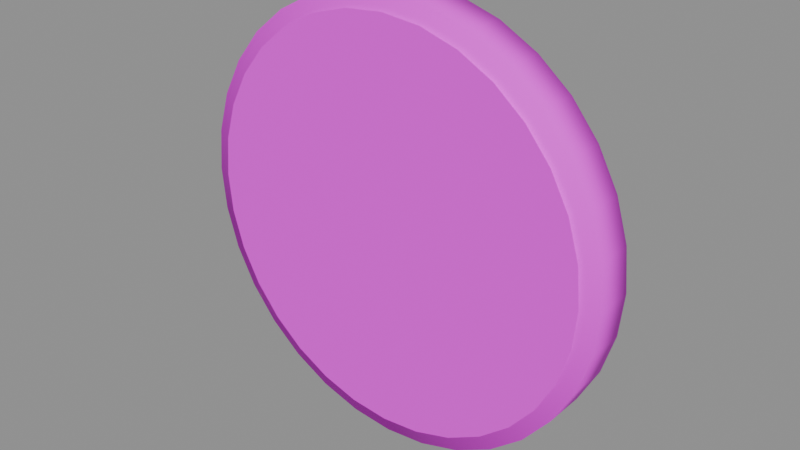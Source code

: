 # Source: round_sign.blend  (saved by Blender 4.5.87; exported with 4.5.12 LTS)
import bpy
from mathutils import Matrix  # noqa: F401  (used for matrix-valued properties, if any)

bpy.ops.wm.read_factory_settings(use_empty=True)
scene = bpy.context.scene
scene.name = '69圆形吊牌'

# ---- collections
col_ngq_32_69 = bpy.data.collections.new('NGQ_32_69圆形吊牌'); scene.collection.children.link(col_ngq_32_69)

# ---- images (referenced by path relative to the original .blend; pixels are not part of the script)
import os
ASSET_DIR = os.environ.get("B2B_ASSET_DIR", "")  # directory of the original .blend (textures are referenced by path, not embedded)
HERE = os.path.dirname(os.path.abspath(__file__))  # packed textures are extracted next to this script under _unpacked/

def load_image(name, relpath, width, height, colorspace="sRGB"):
    """Load a texture the original file referenced (path relative to the .blend, or extracted next to this script)."""
    p = next((c for c in (os.path.join(HERE, relpath), os.path.join(ASSET_DIR, relpath)) if relpath and os.path.exists(c)), "")
    if p:
        img = bpy.data.images.load(p, check_existing=True)
        img.name = name
    else:  # same state as the original file: an image datablock whose file is absent (Cycles renders it pink)
        img = bpy.data.images.new(name, width, height)
        img.source = "FILE"
        img.filepath = "//" + (relpath or name)
    img.colorspace_settings.name = colorspace
    return img
img_sea = load_image('SEA_暖木公共色板', 'sea_cabin_timber_8x8_512.png', 1024, 1024, 'sRGB')
img_ngq_image2 = load_image('NGQ_image2_广告画图集', 'poster_atlas.png', 1024, 1024, 'sRGB')

# ---- materials (node trees are filled in below, after node groups)
mat_sea_matte = bpy.data.materials.new('SEA_Matte')

# ---- material node trees
mat_sea_matte.use_nodes = True; mat_sea_matte.node_tree.nodes.clear()
_N = mat_sea_matte.node_tree.nodes; _L = mat_sea_matte.node_tree.links
n0 = _N.new('ShaderNodeOutputMaterial'); n0.name = 'Material Output'; n0.location = (0, 0)
n1 = _N.new('ShaderNodeBsdfPrincipled'); n1.name = 'Principled BSDF'; n1.location = (0, 0)
n1.inputs[2].default_value = 0.78
n2 = _N.new('ShaderNodeUVMap'); n2.name = 'UV Map'; n2.location = (0, 0)
n2.uv_map = 'PaletteUV'
n3 = _N.new('ShaderNodeTexImage'); n3.name = 'Image Texture'; n3.location = (0, 0)
n3.image = img_sea
n3.interpolation = 'Closest'
n4 = _N.new('ShaderNodeUVMap'); n4.name = 'UV Map.001'; n4.location = (0, 0)
n4.uv_map = 'PosterUV'
n5 = _N.new('ShaderNodeTexImage'); n5.name = 'Image Texture.001'; n5.location = (0, 0)
n5.image = img_ngq_image2
n6 = _N.new('ShaderNodeAttribute'); n6.name = 'Attribute'; n6.location = (0, 0)
n6.attribute_name = 'PosterMask'
n7 = _N.new('ShaderNodeMixRGB'); n7.name = 'Mix (Legacy)'; n7.location = (0, 0)
_L.new(n2.outputs[0], n3.inputs[0])
_L.new(n4.outputs[0], n5.inputs[0])
_L.new(n6.outputs[2], n7.inputs[0])
_L.new(n3.outputs[0], n7.inputs[1])
_L.new(n5.outputs[0], n7.inputs[2])
_L.new(n7.outputs[0], n1.inputs[0])
_L.new(n1.outputs[0], n0.inputs[0])
n0.is_active_output = True

# ---- meshes
me_x = bpy.data.meshes.new('厚圆招牌')
me_x.from_pydata([(-1.25, 0.135, 1.25), (-1.226, 0.135, 1.006), (-1.155, 0.135, 0.7716), (-1.039, 0.135, 0.5555), (-0.8839, 0.135, 0.3661), (-0.6945, 0.135, 0.2107), (-0.4784, 0.135, 0.09515), (-0.2439, 0.135, 0.02402), (-7.654e-17, 0.135, 0.0), (0.2439, 0.135, 0.02402), (0.4784, 0.135, 0.09515), (0.6945, 0.135, 0.2107), (0.8839, 0.135, 0.3661), (1.039, 0.135, 0.5555), (1.155, 0.135, 0.7716), (1.226, 0.135, 1.006), (1.25, 0.135, 1.25), (1.226, 0.135, 1.494), (1.155, 0.135, 1.728), (1.039, 0.135, 1.944), (0.8839, 0.135, 2.134), (0.6945, 0.135, 2.289), (0.4784, 0.135, 2.405), (0.2439, 0.135, 2.476), (2.296e-16, 0.135, 2.5), (-0.2439, 0.135, 2.476), (-0.4784, 0.135, 2.405), (-0.6945, 0.135, 2.289), (-0.8839, 0.135, 2.134), (-1.039, 0.135, 1.944), (-1.155, 0.135, 1.728), (-1.226, 0.135, 1.494), (-1.25, -0.105, 1.25), (-1.226, -0.105, 1.006), (-1.155, -0.105, 0.7716), (-1.039, -0.105, 0.5555), (-0.8839, -0.105, 0.3661), (-0.6945, -0.105, 0.2107), (-0.4784, -0.105, 0.09515), (-0.2439, -0.105, 0.02402), (-7.654e-17, -0.105, 0.0), (0.2439, -0.105, 0.02402), (0.4784, -0.105, 0.09515), (0.6945, -0.105, 0.2107), (0.8839, -0.105, 0.3661), (1.039, -0.105, 0.5555), (1.155, -0.105, 0.7716), (1.226, -0.105, 1.006), (1.25, -0.105, 1.25), (1.226, -0.105, 1.494), (1.155, -0.105, 1.728), (1.039, -0.105, 1.944), (0.8839, -0.105, 2.134), (0.6945, -0.105, 2.289), (0.4784, -0.105, 2.405), (0.2439, -0.105, 2.476), (2.296e-16, -0.105, 2.5), (-0.2439, -0.105, 2.476), (-0.4784, -0.105, 2.405), (-0.6945, -0.105, 2.289), (-0.8839, -0.105, 2.134), (-1.039, -0.105, 1.944), (-1.155, -0.105, 1.728), (-1.226, -0.105, 1.494)], [], [(0, 1, 33, 32), (1, 2, 34, 33), (2, 3, 35, 34), (3, 4, 36, 35), (4, 5, 37, 36), (5, 6, 38, 37), (6, 7, 39, 38), (7, 8, 40, 39), (8, 9, 41, 40), (9, 10, 42, 41), (10, 11, 43, 42), (11, 12, 44, 43), (12, 13, 45, 44), (13, 14, 46, 45), (14, 15, 47, 46), (15, 16, 48, 47), (16, 17, 49, 48), (17, 18, 50, 49), (18, 19, 51, 50), (19, 20, 52, 51), (20, 21, 53, 52), (21, 22, 54, 53), (22, 23, 55, 54), (23, 24, 56, 55), (24, 25, 57, 56), (25, 26, 58, 57), (26, 27, 59, 58), (27, 28, 60, 59), (28, 29, 61, 60), (29, 30, 62, 61), (30, 31, 63, 62), (31, 0, 32, 63), (31, 30, 29, 28, 27, 26, 25, 24, 23, 22, 21, 20, 19, 18, 17, 16, 15, 14, 13, 12, 11, 10, 9, 8, 7, 6, 5, 4, 3, 2, 1, 0), (32, 33, 34, 35, 36, 37, 38, 39, 40, 41, 42, 43, 44, 45, 46, 47, 48, 49, 50, 51, 52, 53, 54, 55, 56, 57, 58, 59, 60, 61, 62, 63)])
me_x.polygons.foreach_set('use_smooth', [True] * 34)
_uv = me_x.uv_layers.new(name='PaletteUV')
_uv.uv.foreach_set('vector', [0.0845, 0.9375, 0.0625, 0.9595, 0.0405, 0.9375, 0.0625, 0.9155, 0.0845, 0.9375, 0.0625, 0.9595, 0.0405, 0.9375, 0.0625, 0.9155, 0.0845, 0.9375, 0.0625, 0.9595, 0.0405, 0.9375, 0.0625, 0.9155, 0.0845, 0.9375, 0.0625, 0.9595, 0.0405, 0.9375, 0.0625, 0.9155, 0.0845, 0.9375, 0.0625, 0.9595, 0.0405, 0.9375, 0.0625, 0.9155, 0.0845, 0.9375, 0.0625, 0.9595, 0.0405, 0.9375, 0.0625, 0.9155, 0.0845, 0.9375, 0.0625, 0.9595, 0.0405, 0.9375, 0.0625, 0.9155, 0.0845, 0.9375, 0.0625, 0.9595, 0.0405, 0.9375, 0.0625, 0.9155, 0.0845, 0.9375, 0.0625, 0.9595, 0.0405, 0.9375, 0.0625, 0.9155, 0.0845, 0.9375, 0.0625, 0.9595, 0.0405, 0.9375, 0.0625, 0.9155, 0.0845, 0.9375, 0.0625, 0.9595, 0.0405, 0.9375, 0.0625, 0.9155, 0.0845, 0.9375, 0.0625, 0.9595, 0.0405, 0.9375, 0.0625, 0.9155, 0.0845, 0.9375, 0.0625, 0.9595, 0.0405, 0.9375, 0.0625, 0.9155, 0.0845, 0.9375, 0.0625, 0.9595, 0.0405, 0.9375, 0.0625, 0.9155, 0.0845, 0.9375, 0.0625, 0.9595, 0.0405, 0.9375, 0.0625, 0.9155, 0.0845, 0.9375, 0.0625, 0.9595, 0.0405, 0.9375, 0.0625, 0.9155, 0.0845, 0.9375, 0.0625, 0.9595, 0.0405, 0.9375, 0.0625, 0.9155, 0.0845, 0.9375, 0.0625, 0.9595, 0.0405, 0.9375, 0.0625, 0.9155, 0.0845, 0.9375, 0.0625, 0.9595, 0.0405, 0.9375, 0.0625, 0.9155, 0.0845, 0.9375, 0.0625, 0.9595, 0.0405, 0.9375, 0.0625, 0.9155, 0.0845, 0.9375, 0.0625, 0.9595, 0.0405, 0.9375, 0.0625, 0.9155, 0.0845, 0.9375, 0.0625, 0.9595, 0.0405, 0.9375, 0.0625, 0.9155, 0.0845, 0.9375, 0.0625, 0.9595, 0.0405, 0.9375, 0.0625, 0.9155, 0.0845, 0.9375, 0.0625, 0.9595, 0.0405, 0.9375, 0.0625, 0.9155, 0.0845, 0.9375, 0.0625, 0.9595, 0.0405, 0.9375, 0.0625, 0.9155, 0.0845, 0.9375, 0.0625, 0.9595, 0.0405, 0.9375, 0.0625, 0.9155, 0.0845, 0.9375, 0.0625, 0.9595, 0.0405, 0.9375, 0.0625, 0.9155, 0.0845, 0.9375, 0.0625, 0.9595, 0.0405, 0.9375, 0.0625, 0.9155, 0.0845, 0.9375, 0.0625, 0.9595, 0.0405, 0.9375, 0.0625, 0.9155, 0.0845, 0.9375, 0.0625, 0.9595, 0.0405, 0.9375, 0.0625, 0.9155, 0.0845, 0.9375, 0.0625, 0.9595, 0.0405, 0.9375, 0.0625, 0.9155, 0.0845, 0.9375, 0.0625, 0.9595, 0.0405, 0.9375, 0.0625, 0.9155, 0.0845, 0.9375, 0.08408, 0.9418, 0.08283, 0.9459, 0.08079, 0.9497, 0.07806, 0.9531, 0.07472, 0.9558, 0.07092, 0.9578, 0.06679, 0.9591, 0.0625, 0.9595, 0.05821, 0.9591, 0.05408, 0.9578, 0.05028, 0.9558, 0.04694, 0.9531, 0.04421, 0.9497, 0.04217, 0.9459, 0.04092, 0.9418, 0.0405, 0.9375, 0.04092, 0.9332, 0.04217, 0.9291, 0.04421, 0.9253, 0.04694, 0.9219, 0.05028, 0.9192, 0.05408, 0.9172, 0.05821, 0.9159, 0.0625, 0.9155, 0.06679, 0.9159, 0.07092, 0.9172, 0.07472, 0.9192, 0.07806, 0.9219, 0.08079, 0.9253, 0.08283, 0.9291, 0.08408, 0.9332, 0.0845, 0.9375, 0.08408, 0.9418, 0.08283, 0.9459, 0.08079, 0.9497, 0.07806, 0.9531, 0.07472, 0.9558, 0.07092, 0.9578, 0.06679, 0.9591, 0.0625, 0.9595, 0.05821, 0.9591, 0.05408, 0.9578, 0.05028, 0.9558, 0.04694, 0.9531, 0.04421, 0.9497, 0.04217, 0.9459, 0.04092, 0.9418, 0.0405, 0.9375, 0.04092, 0.9332, 0.04217, 0.9291, 0.04421, 0.9253, 0.04694, 0.9219, 0.05028, 0.9192, 0.05408, 0.9172, 0.05821, 0.9159, 0.0625, 0.9155, 0.06679, 0.9159, 0.07092, 0.9172, 0.07472, 0.9192, 0.07806, 0.9219, 0.08079, 0.9253, 0.08283, 0.9291, 0.08408, 0.9332])
me_x.materials.append(mat_sea_matte)
me_x.update()
me_x_1 = bpy.data.meshes.new('圆形裁切印画')
me_x_1.from_pydata([(0.0, -0.135, 1.25), (1.16, -0.135, 1.25), (1.138, -0.135, 1.476), (1.072, -0.135, 1.694), (0.9645, -0.135, 1.894), (0.8202, -0.135, 2.07), (0.6445, -0.135, 2.215), (0.4439, -0.135, 2.322), (0.2263, -0.135, 2.388), (7.103e-17, -0.135, 2.41), (-0.2263, -0.135, 2.388), (-0.4439, -0.135, 2.322), (-0.6445, -0.135, 2.215), (-0.8202, -0.135, 2.07), (-0.9645, -0.135, 1.894), (-1.072, -0.135, 1.694), (-1.138, -0.135, 1.476), (-1.16, -0.135, 1.25), (-1.138, -0.135, 1.024), (-1.072, -0.135, 0.8061), (-0.9645, -0.135, 0.6055), (-0.8202, -0.135, 0.4298), (-0.6445, -0.135, 0.2855), (-0.4439, -0.135, 0.1783), (-0.2263, -0.135, 0.1123), (-2.131e-16, -0.135, 0.09), (0.2263, -0.135, 0.1123), (0.4439, -0.135, 0.1783), (0.6445, -0.135, 0.2855), (0.8202, -0.135, 0.4298), (0.9645, -0.135, 0.6055), (1.072, -0.135, 0.8061), (1.138, -0.135, 1.024)], [], [(0, 1, 2), (0, 2, 3), (0, 3, 4), (0, 4, 5), (0, 5, 6), (0, 6, 7), (0, 7, 8), (0, 8, 9), (0, 9, 10), (0, 10, 11), (0, 11, 12), (0, 12, 13), (0, 13, 14), (0, 14, 15), (0, 15, 16), (0, 16, 17), (0, 17, 18), (0, 18, 19), (0, 19, 20), (0, 20, 21), (0, 21, 22), (0, 22, 23), (0, 23, 24), (0, 24, 25), (0, 25, 26), (0, 26, 27), (0, 27, 28), (0, 28, 29), (0, 29, 30), (0, 30, 31), (0, 31, 32), (0, 32, 1)])
_uv = me_x_1.uv_layers.new(name='PaletteUV')
_uv.uv.foreach_set('vector', [0.0845, 0.9375, 0.0515, 0.9566, 0.0515, 0.9184, 0.0845, 0.9375, 0.0515, 0.9566, 0.0515, 0.9184, 0.0845, 0.9375, 0.0515, 0.9566, 0.0515, 0.9184, 0.0845, 0.9375, 0.0515, 0.9566, 0.0515, 0.9184, 0.0845, 0.9375, 0.0515, 0.9566, 0.0515, 0.9184, 0.0845, 0.9375, 0.0515, 0.9566, 0.0515, 0.9184, 0.0845, 0.9375, 0.0515, 0.9566, 0.0515, 0.9184, 0.0845, 0.9375, 0.0515, 0.9566, 0.0515, 0.9184, 0.0845, 0.9375, 0.0515, 0.9566, 0.0515, 0.9184, 0.0845, 0.9375, 0.0515, 0.9566, 0.0515, 0.9184, 0.0845, 0.9375, 0.0515, 0.9566, 0.0515, 0.9184, 0.0845, 0.9375, 0.0515, 0.9566, 0.0515, 0.9184, 0.0845, 0.9375, 0.0515, 0.9566, 0.0515, 0.9184, 0.0845, 0.9375, 0.0515, 0.9566, 0.0515, 0.9184, 0.0845, 0.9375, 0.0515, 0.9566, 0.0515, 0.9184, 0.0845, 0.9375, 0.0515, 0.9566, 0.0515, 0.9184, 0.0845, 0.9375, 0.0515, 0.9566, 0.0515, 0.9184, 0.0845, 0.9375, 0.0515, 0.9566, 0.0515, 0.9184, 0.0845, 0.9375, 0.0515, 0.9566, 0.0515, 0.9184, 0.0845, 0.9375, 0.0515, 0.9566, 0.0515, 0.9184, 0.0845, 0.9375, 0.0515, 0.9566, 0.0515, 0.9184, 0.0845, 0.9375, 0.0515, 0.9566, 0.0515, 0.9184, 0.0845, 0.9375, 0.0515, 0.9566, 0.0515, 0.9184, 0.0845, 0.9375, 0.0515, 0.9566, 0.0515, 0.9184, 0.0845, 0.9375, 0.0515, 0.9566, 0.0515, 0.9184, 0.0845, 0.9375, 0.0515, 0.9566, 0.0515, 0.9184, 0.0845, 0.9375, 0.0515, 0.9566, 0.0515, 0.9184, 0.0845, 0.9375, 0.0515, 0.9566, 0.0515, 0.9184, 0.0845, 0.9375, 0.0515, 0.9566, 0.0515, 0.9184, 0.0845, 0.9375, 0.0515, 0.9566, 0.0515, 0.9184, 0.0845, 0.9375, 0.0515, 0.9566, 0.0515, 0.9184, 0.0845, 0.9375, 0.0515, 0.9566, 0.0515, 0.9184])
_uv.active_render = True
_uv = me_x_1.uv_layers.new(name='PosterUV')
_uv.uv.foreach_set('vector', [0.625, 0.25, 0.741, 0.25, 0.7388, 0.2726, 0.625, 0.25, 0.7388, 0.2726, 0.7322, 0.2944, 0.625, 0.25, 0.7322, 0.2944, 0.7215, 0.3144, 0.625, 0.25, 0.7215, 0.3144, 0.707, 0.332, 0.625, 0.25, 0.707, 0.332, 0.6894, 0.3465, 0.625, 0.25, 0.6894, 0.3465, 0.6694, 0.3572, 0.625, 0.25, 0.6694, 0.3572, 0.6476, 0.3638, 0.625, 0.25, 0.6476, 0.3638, 0.625, 0.366, 0.625, 0.25, 0.625, 0.366, 0.6024, 0.3638, 0.625, 0.25, 0.6024, 0.3638, 0.5806, 0.3572, 0.625, 0.25, 0.5806, 0.3572, 0.5606, 0.3465, 0.625, 0.25, 0.5606, 0.3465, 0.543, 0.332, 0.625, 0.25, 0.543, 0.332, 0.5285, 0.3144, 0.625, 0.25, 0.5285, 0.3144, 0.5178, 0.2944, 0.625, 0.25, 0.5178, 0.2944, 0.5112, 0.2726, 0.625, 0.25, 0.5112, 0.2726, 0.509, 0.25, 0.625, 0.25, 0.509, 0.25, 0.5112, 0.2274, 0.625, 0.25, 0.5112, 0.2274, 0.5178, 0.2056, 0.625, 0.25, 0.5178, 0.2056, 0.5285, 0.1856, 0.625, 0.25, 0.5285, 0.1856, 0.543, 0.168, 0.625, 0.25, 0.543, 0.168, 0.5606, 0.1535, 0.625, 0.25, 0.5606, 0.1535, 0.5806, 0.1428, 0.625, 0.25, 0.5806, 0.1428, 0.6024, 0.1362, 0.625, 0.25, 0.6024, 0.1362, 0.625, 0.134, 0.625, 0.25, 0.625, 0.134, 0.6476, 0.1362, 0.625, 0.25, 0.6476, 0.1362, 0.6694, 0.1428, 0.625, 0.25, 0.6694, 0.1428, 0.6894, 0.1535, 0.625, 0.25, 0.6894, 0.1535, 0.707, 0.168, 0.625, 0.25, 0.707, 0.168, 0.7215, 0.1856, 0.625, 0.25, 0.7215, 0.1856, 0.7322, 0.2056, 0.625, 0.25, 0.7322, 0.2056, 0.7388, 0.2274, 0.625, 0.25, 0.7388, 0.2274, 0.741, 0.25])
me_x_1.materials.append(mat_sea_matte)
me_x_1.update()

# ---- objects
ob_x = bpy.data.objects.new('厚圆招牌', me_x)
ob_x_1 = bpy.data.objects.new('圆形裁切印画', me_x_1)

# ---- transforms, parenting, visibility, modifiers, constraints
ob_x.location = (0.0, 0.0, 0.0)
ob_x_1.location = (0.0, 0.0, 0.0)

# ---- collection membership
col_ngq_32_69.objects.link(ob_x)
col_ngq_32_69.objects.link(ob_x_1)

# ---- scene / render settings (as saved in the file)
scene.frame_start = 1; scene.frame_end = 250; scene.frame_set(1)
scene.render.engine = 'BLENDER_EEVEE_NEXT'
bpy.context.view_layer.update()

# ---- added for rendering (the .blend has no active camera and no usable light): camera, sun + grey world if the file has none
cam_auto = bpy.data.cameras.new('AutoCamera')
cam_auto.lens = 50.0
cam_auto.sensor_width = 36.0
cam_auto.clip_end = 1000.0
ob_auto_camera = bpy.data.objects.new('AutoCamera', cam_auto)
scene.collection.objects.link(ob_auto_camera)
ob_auto_camera.location = (3.28069, -3.93683, 3.87455)
ob_auto_camera.rotation_euler = (1.09748, -7.21219e-08, 0.694738)
scene.camera = ob_auto_camera
light_auto_sun = bpy.data.lights.new('AutoSun', 'SUN')
light_auto_sun.energy = 3.0
light_auto_sun.angle = 0.0523599
ob_auto_sun = bpy.data.objects.new('AutoSun', light_auto_sun)
scene.collection.objects.link(ob_auto_sun)
ob_auto_sun.rotation_euler = (0.872665, 0.174533, 0.523599)
if scene.world is None:
    world_auto = bpy.data.worlds.new('AutoWorld')
    world_auto.color = (0.3, 0.3, 0.3)
    scene.world = world_auto
bpy.context.view_layer.update()
